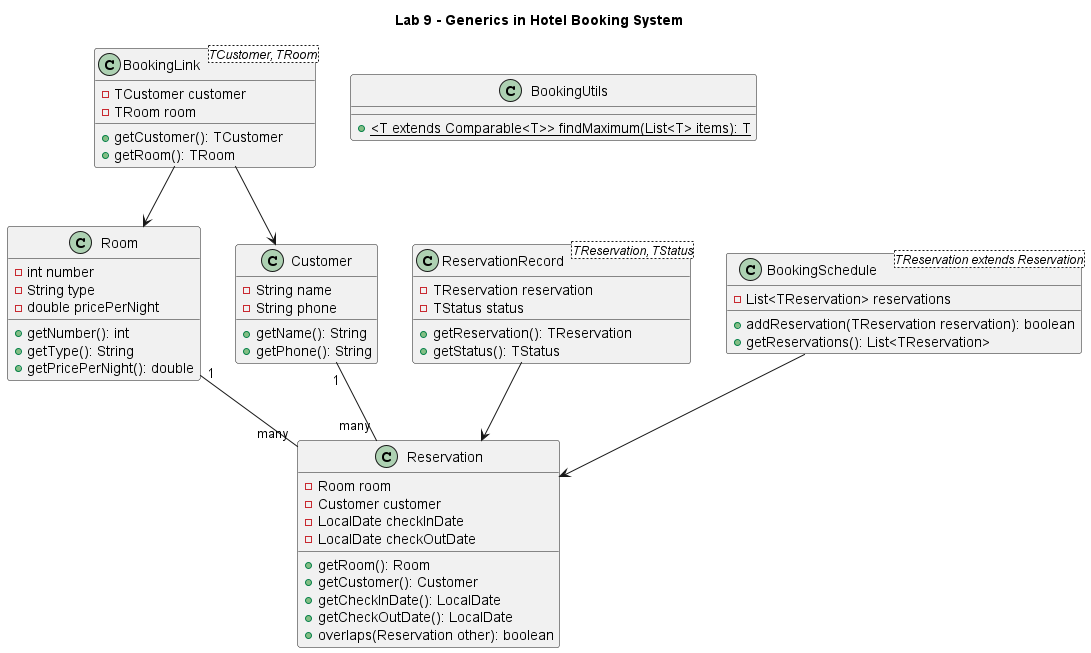

The diagram above was rendered by PlantUML. Its source (embedded in the PNG):
@startuml
title Lab 9 - Generics in Hotel Booking System

class Room {
  - int number
  - String type
  - double pricePerNight
  + getNumber(): int
  + getType(): String
  + getPricePerNight(): double
}

class Customer {
  - String name
  - String phone
  + getName(): String
  + getPhone(): String
}

class Reservation {
  - Room room
  - Customer customer
  - LocalDate checkInDate
  - LocalDate checkOutDate
  + getRoom(): Room
  + getCustomer(): Customer
  + getCheckInDate(): LocalDate
  + getCheckOutDate(): LocalDate
  + overlaps(Reservation other): boolean
}

class BookingLink<TCustomer, TRoom> {
  - TCustomer customer
  - TRoom room
  + getCustomer(): TCustomer
  + getRoom(): TRoom
}

class ReservationRecord<TReservation, TStatus> {
  - TReservation reservation
  - TStatus status
  + getReservation(): TReservation
  + getStatus(): TStatus
}

class BookingSchedule<TReservation extends Reservation> {
  - List<TReservation> reservations
  + addReservation(TReservation reservation): boolean
  + getReservations(): List<TReservation>
}

class BookingUtils {
  + {static} <T extends Comparable<T>> findMaximum(List<T> items): T
}

Customer "1" -- "many" Reservation
Room "1" -- "many" Reservation
ReservationRecord --> Reservation
BookingSchedule --> Reservation
BookingLink --> Customer
BookingLink --> Room

@enduml